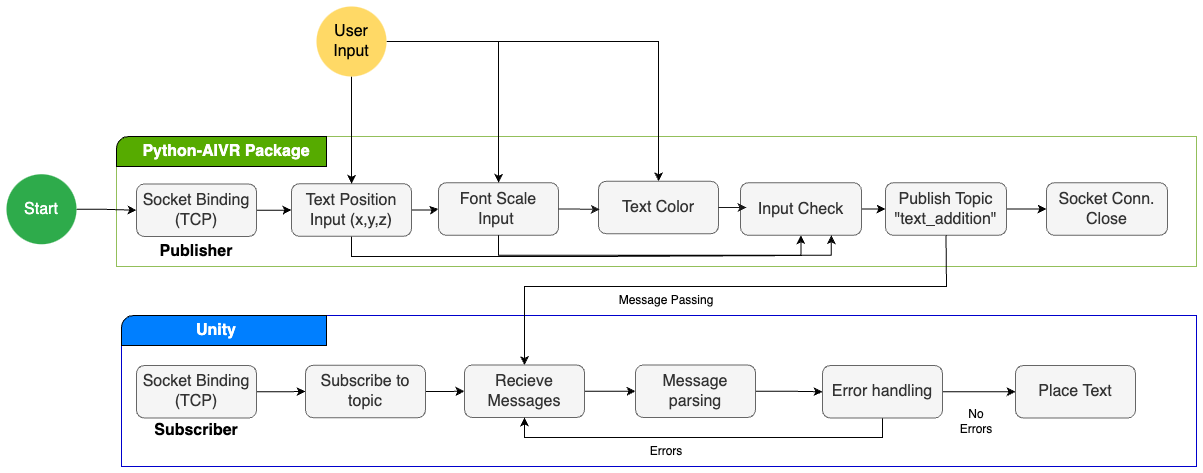

The diagram above was exported from draw.io. Its source (the exported page's mxGraphModel, read from the mxfile embedded in the PNG):
<mxGraphModel dx="4647" dy="915" grid="1" gridSize="10" guides="1" tooltips="1" connect="1" arrows="1" fold="1" page="1" pageScale="1" pageWidth="3300" pageHeight="4681" background="#ffffff" math="0" shadow="0">
  <root>
    <mxCell id="0" />
    <mxCell id="1" parent="0" />
    <mxCell id="Z9I0ZSFY1f7zHyzolEMk-1" value="" style="verticalLabelPosition=bottom;verticalAlign=top;html=1;shape=mxgraph.basic.corner_round_rect;dx=6;whiteSpace=wrap;fillColor=#FFFFFF;strokeColor=#93BF5A;" parent="1" vertex="1">
      <mxGeometry x="60" y="230" width="1080" height="130" as="geometry" />
    </mxCell>
    <mxCell id="Z9I0ZSFY1f7zHyzolEMk-3" value="" style="verticalLabelPosition=bottom;verticalAlign=top;html=1;shape=mxgraph.basic.corner_round_rect;dx=6;whiteSpace=wrap;fillColor=#56AB00;" parent="1" vertex="1">
      <mxGeometry x="60" y="230" width="210" height="30" as="geometry" />
    </mxCell>
    <mxCell id="Z9I0ZSFY1f7zHyzolEMk-4" value="&lt;b&gt;&lt;font style=&quot;font-size: 16px;&quot;&gt;Python-AIVR Package&lt;/font&gt;&lt;/b&gt;" style="text;html=1;strokeColor=none;fillColor=none;align=center;verticalAlign=middle;whiteSpace=wrap;rounded=0;fontColor=#FFFFFF;" parent="1" vertex="1">
      <mxGeometry x="80" y="230" width="180" height="30" as="geometry" />
    </mxCell>
    <mxCell id="Z9I0ZSFY1f7zHyzolEMk-9" style="edgeStyle=orthogonalEdgeStyle;rounded=0;orthogonalLoop=1;jettySize=auto;html=1;entryX=0;entryY=0.5;entryDx=0;entryDy=0;fontSize=16;fontColor=#FFFFFF;strokeColor=#030303;" parent="1" source="Z9I0ZSFY1f7zHyzolEMk-5" target="Z9I0ZSFY1f7zHyzolEMk-6" edge="1">
      <mxGeometry relative="1" as="geometry" />
    </mxCell>
    <mxCell id="Z9I0ZSFY1f7zHyzolEMk-5" value="Start" style="ellipse;whiteSpace=wrap;html=1;aspect=fixed;rounded=1;fontSize=16;fontColor=#FFFFFF;fillColor=#2EAB4B;strokeColor=none;" parent="1" vertex="1">
      <mxGeometry x="-50" y="267.75" width="70" height="70" as="geometry" />
    </mxCell>
    <mxCell id="Z9I0ZSFY1f7zHyzolEMk-13" style="edgeStyle=orthogonalEdgeStyle;rounded=0;orthogonalLoop=1;jettySize=auto;html=1;entryX=0;entryY=0.5;entryDx=0;entryDy=0;fontSize=16;fontColor=#FFFFFF;strokeColor=#030303;" parent="1" source="Z9I0ZSFY1f7zHyzolEMk-6" target="Z9I0ZSFY1f7zHyzolEMk-11" edge="1">
      <mxGeometry relative="1" as="geometry" />
    </mxCell>
    <mxCell id="Z9I0ZSFY1f7zHyzolEMk-6" value="Socket Binding (TCP)" style="rounded=1;whiteSpace=wrap;html=1;fontSize=16;fontColor=#333333;fillColor=#f5f5f5;strokeColor=#666666;" parent="1" vertex="1">
      <mxGeometry x="80" y="277.5" width="120" height="52.5" as="geometry" />
    </mxCell>
    <mxCell id="Z9I0ZSFY1f7zHyzolEMk-25" style="edgeStyle=orthogonalEdgeStyle;rounded=0;orthogonalLoop=1;jettySize=auto;html=1;fontSize=16;fontColor=#000000;strokeColor=#030303;" parent="1" source="Z9I0ZSFY1f7zHyzolEMk-8" target="Z9I0ZSFY1f7zHyzolEMk-24" edge="1">
      <mxGeometry relative="1" as="geometry" />
    </mxCell>
    <mxCell id="Z9I0ZSFY1f7zHyzolEMk-8" value="Publish Topic&lt;br&gt;&quot;text_addition&quot;" style="rounded=1;whiteSpace=wrap;html=1;fontSize=16;fontColor=#333333;fillColor=#f5f5f5;strokeColor=#666666;" parent="1" vertex="1">
      <mxGeometry x="829" y="276.25" width="121" height="52.5" as="geometry" />
    </mxCell>
    <mxCell id="XdR4JLbdrBGCevDC9m_H-11" style="edgeStyle=orthogonalEdgeStyle;rounded=0;orthogonalLoop=1;jettySize=auto;html=1;exitX=1;exitY=0.5;exitDx=0;exitDy=0;strokeColor=#030303;" edge="1" parent="1" source="Z9I0ZSFY1f7zHyzolEMk-11" target="Z9I0ZSFY1f7zHyzolEMk-17">
      <mxGeometry relative="1" as="geometry" />
    </mxCell>
    <mxCell id="XdR4JLbdrBGCevDC9m_H-14" style="edgeStyle=orthogonalEdgeStyle;rounded=0;orthogonalLoop=1;jettySize=auto;html=1;entryX=0.5;entryY=1;entryDx=0;entryDy=0;strokeColor=#030303;" edge="1" parent="1" source="Z9I0ZSFY1f7zHyzolEMk-11" target="Z9I0ZSFY1f7zHyzolEMk-21">
      <mxGeometry relative="1" as="geometry">
        <Array as="points">
          <mxPoint x="295" y="350" />
          <mxPoint x="520" y="350" />
          <mxPoint x="520" y="349" />
          <mxPoint x="745" y="349" />
        </Array>
      </mxGeometry>
    </mxCell>
    <mxCell id="Z9I0ZSFY1f7zHyzolEMk-11" value="Text Position Input (x,y,z)" style="rounded=1;whiteSpace=wrap;html=1;fontSize=16;fontColor=#333333;fillColor=#f5f5f5;strokeColor=#666666;" parent="1" vertex="1">
      <mxGeometry x="235" y="277.25" width="120" height="52.5" as="geometry" />
    </mxCell>
    <mxCell id="Z9I0ZSFY1f7zHyzolEMk-16" style="edgeStyle=orthogonalEdgeStyle;rounded=0;orthogonalLoop=1;jettySize=auto;html=1;fontSize=16;fontColor=#FFFFFF;strokeColor=#030303;" parent="1" source="Z9I0ZSFY1f7zHyzolEMk-15" target="Z9I0ZSFY1f7zHyzolEMk-11" edge="1">
      <mxGeometry relative="1" as="geometry" />
    </mxCell>
    <mxCell id="Z9I0ZSFY1f7zHyzolEMk-19" style="edgeStyle=orthogonalEdgeStyle;rounded=0;orthogonalLoop=1;jettySize=auto;html=1;fontSize=16;fontColor=#FFFFFF;strokeColor=#030303;" parent="1" source="Z9I0ZSFY1f7zHyzolEMk-15" target="Z9I0ZSFY1f7zHyzolEMk-17" edge="1">
      <mxGeometry relative="1" as="geometry" />
    </mxCell>
    <mxCell id="XdR4JLbdrBGCevDC9m_H-15" style="edgeStyle=orthogonalEdgeStyle;rounded=0;orthogonalLoop=1;jettySize=auto;html=1;strokeColor=#030303;" edge="1" parent="1" source="Z9I0ZSFY1f7zHyzolEMk-15" target="XdR4JLbdrBGCevDC9m_H-6">
      <mxGeometry relative="1" as="geometry" />
    </mxCell>
    <mxCell id="Z9I0ZSFY1f7zHyzolEMk-15" value="&lt;font color=&quot;#000000&quot;&gt;User Input&lt;/font&gt;" style="ellipse;whiteSpace=wrap;html=1;aspect=fixed;rounded=1;fontSize=16;fontColor=#FFFFFF;fillColor=#FFD966;strokeColor=none;" parent="1" vertex="1">
      <mxGeometry x="260" y="100" width="70" height="70" as="geometry" />
    </mxCell>
    <mxCell id="Z9I0ZSFY1f7zHyzolEMk-17" value="Font Scale Input&amp;nbsp;" style="rounded=1;whiteSpace=wrap;html=1;fontSize=16;fontColor=#333333;fillColor=#f5f5f5;strokeColor=#666666;" parent="1" vertex="1">
      <mxGeometry x="382" y="276.25" width="120" height="52.5" as="geometry" />
    </mxCell>
    <mxCell id="Z9I0ZSFY1f7zHyzolEMk-20" value="&lt;b&gt;Publisher&lt;/b&gt;" style="text;html=1;strokeColor=none;fillColor=none;align=center;verticalAlign=middle;whiteSpace=wrap;rounded=0;fontSize=16;fontColor=#000000;" parent="1" vertex="1">
      <mxGeometry x="110" y="330" width="60" height="30" as="geometry" />
    </mxCell>
    <mxCell id="Z9I0ZSFY1f7zHyzolEMk-50" style="edgeStyle=orthogonalEdgeStyle;rounded=0;orthogonalLoop=1;jettySize=auto;html=1;exitX=1;exitY=0.5;exitDx=0;exitDy=0;entryX=0;entryY=0.5;entryDx=0;entryDy=0;fontSize=8;fontColor=#000000;strokeColor=#030303;" parent="1" source="Z9I0ZSFY1f7zHyzolEMk-21" target="Z9I0ZSFY1f7zHyzolEMk-8" edge="1">
      <mxGeometry relative="1" as="geometry" />
    </mxCell>
    <mxCell id="Z9I0ZSFY1f7zHyzolEMk-21" value="Input Check" style="rounded=1;whiteSpace=wrap;html=1;fontSize=16;fontColor=#333333;fillColor=#f5f5f5;strokeColor=#666666;" parent="1" vertex="1">
      <mxGeometry x="684" y="276.25" width="121" height="52.5" as="geometry" />
    </mxCell>
    <mxCell id="Z9I0ZSFY1f7zHyzolEMk-24" value="Socket Conn. Close" style="rounded=1;whiteSpace=wrap;html=1;fontSize=16;fontColor=#333333;fillColor=#f5f5f5;strokeColor=#666666;" parent="1" vertex="1">
      <mxGeometry x="990" y="276.25" width="121" height="52.5" as="geometry" />
    </mxCell>
    <mxCell id="Z9I0ZSFY1f7zHyzolEMk-26" value="" style="verticalLabelPosition=bottom;verticalAlign=top;html=1;shape=mxgraph.basic.corner_round_rect;dx=6;whiteSpace=wrap;fillColor=#FFFFFF;strokeColor=#0000CC;" parent="1" vertex="1">
      <mxGeometry x="65" y="409" width="1075" height="151" as="geometry" />
    </mxCell>
    <mxCell id="Z9I0ZSFY1f7zHyzolEMk-27" value="&lt;b&gt;&lt;font style=&quot;font-size: 16px;&quot;&gt;Python&lt;/font&gt;&lt;/b&gt;" style="text;html=1;strokeColor=none;fillColor=none;align=center;verticalAlign=middle;whiteSpace=wrap;rounded=0;fontColor=#FFFFFF;" parent="1" vertex="1">
      <mxGeometry x="80" y="409" width="60" height="30" as="geometry" />
    </mxCell>
    <mxCell id="Z9I0ZSFY1f7zHyzolEMk-28" value="" style="verticalLabelPosition=bottom;verticalAlign=top;html=1;shape=mxgraph.basic.corner_round_rect;dx=6;whiteSpace=wrap;fillColor=#007FFF;" parent="1" vertex="1">
      <mxGeometry x="65" y="409" width="205" height="30" as="geometry" />
    </mxCell>
    <mxCell id="Z9I0ZSFY1f7zHyzolEMk-29" value="&lt;b&gt;&lt;font style=&quot;font-size: 16px;&quot;&gt;Unity&lt;/font&gt;&lt;/b&gt;" style="text;html=1;strokeColor=none;fillColor=none;align=center;verticalAlign=middle;whiteSpace=wrap;rounded=0;fontColor=#FFFFFF;" parent="1" vertex="1">
      <mxGeometry x="130" y="409" width="60" height="30" as="geometry" />
    </mxCell>
    <mxCell id="Z9I0ZSFY1f7zHyzolEMk-33" style="edgeStyle=orthogonalEdgeStyle;rounded=0;orthogonalLoop=1;jettySize=auto;html=1;fontSize=16;fontColor=#000000;strokeColor=#030303;" parent="1" source="Z9I0ZSFY1f7zHyzolEMk-30" target="Z9I0ZSFY1f7zHyzolEMk-32" edge="1">
      <mxGeometry relative="1" as="geometry" />
    </mxCell>
    <mxCell id="Z9I0ZSFY1f7zHyzolEMk-30" value="Socket Binding (TCP)" style="rounded=1;whiteSpace=wrap;html=1;fontSize=16;fontColor=#333333;fillColor=#f5f5f5;strokeColor=#666666;" parent="1" vertex="1">
      <mxGeometry x="80" y="459" width="120" height="52.5" as="geometry" />
    </mxCell>
    <mxCell id="Z9I0ZSFY1f7zHyzolEMk-31" value="&lt;b&gt;Subscriber&lt;/b&gt;" style="text;html=1;strokeColor=none;fillColor=none;align=center;verticalAlign=middle;whiteSpace=wrap;rounded=0;fontSize=16;fontColor=#000000;" parent="1" vertex="1">
      <mxGeometry x="110" y="509" width="60" height="30" as="geometry" />
    </mxCell>
    <mxCell id="Z9I0ZSFY1f7zHyzolEMk-35" style="edgeStyle=orthogonalEdgeStyle;rounded=0;orthogonalLoop=1;jettySize=auto;html=1;fontSize=16;fontColor=#000000;strokeColor=#030303;" parent="1" source="Z9I0ZSFY1f7zHyzolEMk-32" target="Z9I0ZSFY1f7zHyzolEMk-34" edge="1">
      <mxGeometry relative="1" as="geometry" />
    </mxCell>
    <mxCell id="Z9I0ZSFY1f7zHyzolEMk-32" value="Subscribe to topic" style="rounded=1;whiteSpace=wrap;html=1;fontSize=16;fontColor=#333333;fillColor=#f5f5f5;strokeColor=#666666;" parent="1" vertex="1">
      <mxGeometry x="249" y="458.75" width="120" height="52.5" as="geometry" />
    </mxCell>
    <mxCell id="Z9I0ZSFY1f7zHyzolEMk-37" style="edgeStyle=orthogonalEdgeStyle;rounded=0;orthogonalLoop=1;jettySize=auto;html=1;fontSize=16;fontColor=#000000;strokeColor=#030303;" parent="1" source="Z9I0ZSFY1f7zHyzolEMk-34" target="Z9I0ZSFY1f7zHyzolEMk-36" edge="1">
      <mxGeometry relative="1" as="geometry" />
    </mxCell>
    <mxCell id="Z9I0ZSFY1f7zHyzolEMk-34" value="Recieve Messages" style="rounded=1;whiteSpace=wrap;html=1;fontSize=16;fontColor=#333333;fillColor=#f5f5f5;strokeColor=#666666;" parent="1" vertex="1">
      <mxGeometry x="408" y="458.5" width="120" height="52.5" as="geometry" />
    </mxCell>
    <mxCell id="Z9I0ZSFY1f7zHyzolEMk-39" style="edgeStyle=orthogonalEdgeStyle;rounded=0;orthogonalLoop=1;jettySize=auto;html=1;fontSize=16;fontColor=#000000;strokeColor=#030303;" parent="1" source="Z9I0ZSFY1f7zHyzolEMk-36" target="Z9I0ZSFY1f7zHyzolEMk-38" edge="1">
      <mxGeometry relative="1" as="geometry" />
    </mxCell>
    <mxCell id="Z9I0ZSFY1f7zHyzolEMk-36" value="Message parsing" style="rounded=1;whiteSpace=wrap;html=1;fontSize=16;fontColor=#333333;fillColor=#f5f5f5;strokeColor=#666666;" parent="1" vertex="1">
      <mxGeometry x="579" y="458.5" width="120" height="52.5" as="geometry" />
    </mxCell>
    <mxCell id="Z9I0ZSFY1f7zHyzolEMk-41" value="" style="edgeStyle=orthogonalEdgeStyle;rounded=0;orthogonalLoop=1;jettySize=auto;html=1;fontSize=16;fontColor=#000000;strokeColor=#030303;" parent="1" source="Z9I0ZSFY1f7zHyzolEMk-38" target="Z9I0ZSFY1f7zHyzolEMk-40" edge="1">
      <mxGeometry relative="1" as="geometry" />
    </mxCell>
    <mxCell id="Z9I0ZSFY1f7zHyzolEMk-43" style="edgeStyle=orthogonalEdgeStyle;rounded=0;orthogonalLoop=1;jettySize=auto;html=1;fontSize=8;fontColor=#000000;entryX=0.5;entryY=1;entryDx=0;entryDy=0;strokeColor=#030303;" parent="1" source="Z9I0ZSFY1f7zHyzolEMk-38" target="Z9I0ZSFY1f7zHyzolEMk-34" edge="1">
      <mxGeometry relative="1" as="geometry">
        <mxPoint x="735" y="609" as="targetPoint" />
        <Array as="points">
          <mxPoint x="735" y="531" />
          <mxPoint x="442" y="531" />
        </Array>
      </mxGeometry>
    </mxCell>
    <mxCell id="Z9I0ZSFY1f7zHyzolEMk-38" value="Error handling" style="rounded=1;whiteSpace=wrap;html=1;fontSize=16;fontColor=#333333;fillColor=#f5f5f5;strokeColor=#666666;" parent="1" vertex="1">
      <mxGeometry x="766" y="459" width="120" height="52.5" as="geometry" />
    </mxCell>
    <mxCell id="Z9I0ZSFY1f7zHyzolEMk-40" value="Place Text" style="rounded=1;whiteSpace=wrap;html=1;fontSize=16;fontColor=#333333;fillColor=#f5f5f5;strokeColor=#666666;" parent="1" vertex="1">
      <mxGeometry x="959" y="459" width="120" height="52.5" as="geometry" />
    </mxCell>
    <mxCell id="Z9I0ZSFY1f7zHyzolEMk-51" value="" style="endArrow=classic;html=1;rounded=0;fontSize=8;fontColor=#000000;exitX=0.5;exitY=1;exitDx=0;exitDy=0;strokeColor=#030303;" parent="1" source="Z9I0ZSFY1f7zHyzolEMk-8" target="Z9I0ZSFY1f7zHyzolEMk-34" edge="1">
      <mxGeometry width="50" height="50" relative="1" as="geometry">
        <mxPoint x="450" y="290" as="sourcePoint" />
        <mxPoint x="500" y="240" as="targetPoint" />
        <Array as="points">
          <mxPoint x="890" y="380" />
          <mxPoint x="468" y="380" />
        </Array>
      </mxGeometry>
    </mxCell>
    <mxCell id="XdR4JLbdrBGCevDC9m_H-1" value="&lt;font color=&quot;#030303&quot;&gt;Message Passing&lt;/font&gt;" style="text;html=1;strokeColor=none;fillColor=none;align=center;verticalAlign=middle;whiteSpace=wrap;rounded=0;" vertex="1" parent="1">
      <mxGeometry x="550" y="379" width="120" height="30" as="geometry" />
    </mxCell>
    <mxCell id="XdR4JLbdrBGCevDC9m_H-4" value="&lt;font color=&quot;#030303&quot;&gt;Errors&lt;/font&gt;" style="text;html=1;strokeColor=none;fillColor=none;align=center;verticalAlign=middle;whiteSpace=wrap;rounded=0;" vertex="1" parent="1">
      <mxGeometry x="550" y="530" width="120" height="30" as="geometry" />
    </mxCell>
    <mxCell id="XdR4JLbdrBGCevDC9m_H-5" value="&lt;font color=&quot;#030303&quot;&gt;No&lt;br&gt;Errors&lt;/font&gt;" style="text;html=1;strokeColor=none;fillColor=none;align=center;verticalAlign=middle;whiteSpace=wrap;rounded=0;" vertex="1" parent="1">
      <mxGeometry x="860" y="500" width="120" height="30" as="geometry" />
    </mxCell>
    <mxCell id="XdR4JLbdrBGCevDC9m_H-6" value="Text Color" style="rounded=1;whiteSpace=wrap;html=1;fontSize=16;fontColor=#333333;fillColor=#f5f5f5;strokeColor=#666666;" vertex="1" parent="1">
      <mxGeometry x="542" y="274.75" width="120" height="52.5" as="geometry" />
    </mxCell>
    <mxCell id="XdR4JLbdrBGCevDC9m_H-8" style="edgeStyle=orthogonalEdgeStyle;rounded=0;orthogonalLoop=1;jettySize=auto;html=1;entryX=0.01;entryY=0.537;entryDx=0;entryDy=0;entryPerimeter=0;strokeColor=#191919;" edge="1" parent="1" source="Z9I0ZSFY1f7zHyzolEMk-17" target="XdR4JLbdrBGCevDC9m_H-6">
      <mxGeometry relative="1" as="geometry" />
    </mxCell>
    <mxCell id="XdR4JLbdrBGCevDC9m_H-10" style="edgeStyle=orthogonalEdgeStyle;rounded=0;orthogonalLoop=1;jettySize=auto;html=1;exitX=1;exitY=0.5;exitDx=0;exitDy=0;entryX=0.05;entryY=0.475;entryDx=0;entryDy=0;entryPerimeter=0;strokeColor=#191919;" edge="1" parent="1" source="XdR4JLbdrBGCevDC9m_H-6" target="Z9I0ZSFY1f7zHyzolEMk-21">
      <mxGeometry relative="1" as="geometry" />
    </mxCell>
    <mxCell id="XdR4JLbdrBGCevDC9m_H-13" style="edgeStyle=orthogonalEdgeStyle;rounded=0;orthogonalLoop=1;jettySize=auto;html=1;entryX=0.75;entryY=1;entryDx=0;entryDy=0;strokeColor=#030303;exitX=0.5;exitY=1;exitDx=0;exitDy=0;" edge="1" parent="1" source="Z9I0ZSFY1f7zHyzolEMk-17" target="Z9I0ZSFY1f7zHyzolEMk-21">
      <mxGeometry relative="1" as="geometry">
        <mxPoint x="502" y="339.99555555555554" as="sourcePoint" />
        <mxPoint x="761.1980000000003" y="366.2425" as="targetPoint" />
      </mxGeometry>
    </mxCell>
  </root>
</mxGraphModel>